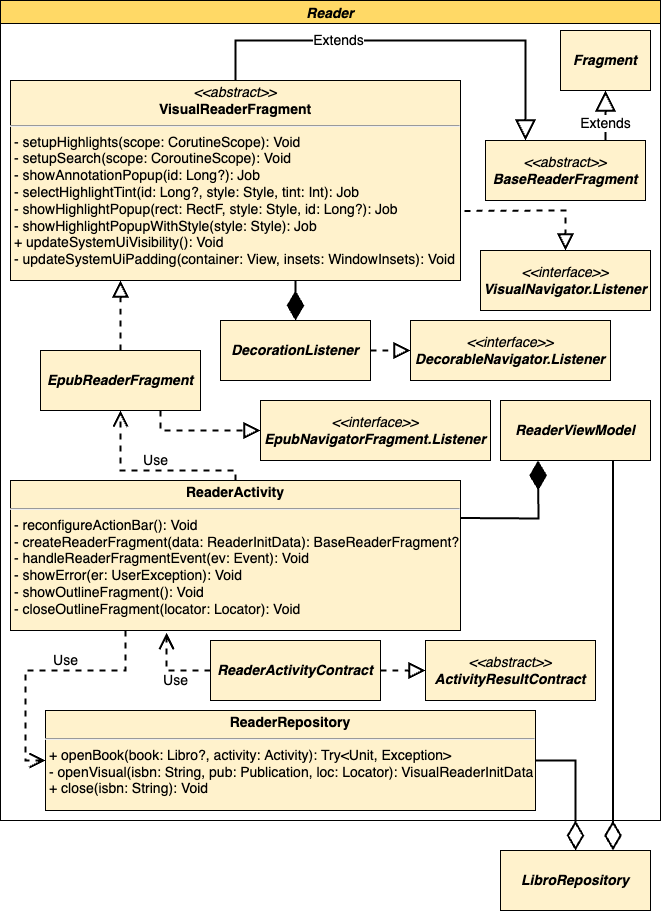

The diagram above was exported from draw.io. Its source (the exported page's mxGraphModel, read from the mxfile embedded in the PNG):
<mxGraphModel dx="2177" dy="1116" grid="1" gridSize="10" guides="1" tooltips="1" connect="1" arrows="1" fold="1" page="1" pageScale="1" pageWidth="850" pageHeight="1100" math="0" shadow="0">
  <root>
    <mxCell id="0" />
    <mxCell id="1" parent="0" />
    <mxCell id="uE98PRbXpydpnDYwEcB6-8" value="&lt;p style=&quot;margin: 4px 0px 0px; text-align: center; font-size: 14px;&quot;&gt;&lt;i style=&quot;font-size: 14px;&quot;&gt;&amp;lt;&amp;lt;abstract&amp;gt;&amp;gt;&lt;/i&gt;&lt;br style=&quot;font-size: 14px;&quot;&gt;&lt;b style=&quot;font-size: 14px;&quot;&gt;VisualReaderFragment&lt;/b&gt;&lt;/p&gt;&lt;hr style=&quot;font-size: 14px;&quot;&gt;&lt;p style=&quot;margin: 0px 0px 0px 4px; font-size: 14px;&quot;&gt;- setupHighlights(scope: CorutineScope): Void&lt;/p&gt;&lt;p style=&quot;margin: 0px 0px 0px 4px; font-size: 14px;&quot;&gt;- setupSearch(scope: CoroutineScope): Void&lt;/p&gt;&lt;p style=&quot;margin: 0px 0px 0px 4px; font-size: 14px;&quot;&gt;- showAnnotationPopup(id: Long?): Job&lt;/p&gt;&lt;p style=&quot;margin: 0px 0px 0px 4px; font-size: 14px;&quot;&gt;- selectHighlightTint(id: Long?, style: Style, tint: Int): Job&lt;/p&gt;&lt;p style=&quot;margin: 0px 0px 0px 4px; font-size: 14px;&quot;&gt;- showHighlightPopup(rect: RectF, style: Style, id: Long?): Job&lt;/p&gt;&lt;p style=&quot;margin: 0px 0px 0px 4px; font-size: 14px;&quot;&gt;- showHighlightPopupWithStyle(style: Style): Job&lt;/p&gt;&lt;p style=&quot;margin: 0px 0px 0px 4px; font-size: 14px;&quot;&gt;+ updateSystemUiVisibility(): Void&lt;/p&gt;&lt;p style=&quot;margin: 0px 0px 0px 4px; font-size: 14px;&quot;&gt;-&amp;nbsp;updateSystemUiPadding(container: View, insets: WindowInsets): Void&lt;/p&gt;" style="verticalAlign=top;align=left;overflow=fill;fontSize=14;fontFamily=Helvetica;html=1;fillColor=#FFF2CC;strokeWidth=1;" parent="1" vertex="1">
      <mxGeometry x="105" y="100" width="450" height="200" as="geometry" />
    </mxCell>
    <mxCell id="uE98PRbXpydpnDYwEcB6-9" value="Extends" style="endArrow=block;endSize=16;endFill=0;html=1;rounded=0;fontSize=14;exitX=0.5;exitY=0;exitDx=0;exitDy=0;entryX=0.25;entryY=0;entryDx=0;entryDy=0;strokeWidth=2;" parent="1" source="uE98PRbXpydpnDYwEcB6-8" edge="1">
      <mxGeometry x="-0.3333" width="160" relative="1" as="geometry">
        <mxPoint x="365" y="10" as="sourcePoint" />
        <mxPoint x="620" y="160" as="targetPoint" />
        <Array as="points">
          <mxPoint x="330" y="60" />
          <mxPoint x="620" y="60" />
        </Array>
        <mxPoint as="offset" />
      </mxGeometry>
    </mxCell>
    <mxCell id="uE98PRbXpydpnDYwEcB6-10" value="&lt;span style=&quot;font-size: 14px;&quot;&gt;&lt;span style=&quot;font-size: 14px;&quot;&gt;&lt;i&gt;&amp;lt;&amp;lt;interface&amp;gt;&amp;gt;&lt;/i&gt;&lt;br&gt;&lt;b style=&quot;font-style: italic;&quot;&gt;VisualNavigator.Listener&lt;/b&gt;&lt;/span&gt;&lt;/span&gt;" style="rounded=0;whiteSpace=wrap;html=1;fontSize=14;strokeColor=#000000;fillColor=#FFF2CC;" parent="1" vertex="1">
      <mxGeometry x="575" y="270" width="170" height="60" as="geometry" />
    </mxCell>
    <mxCell id="uE98PRbXpydpnDYwEcB6-11" value="" style="endArrow=block;dashed=1;endFill=0;endSize=12;html=1;rounded=0;fontSize=14;entryX=0.5;entryY=0;entryDx=0;entryDy=0;exitX=1.009;exitY=0.652;exitDx=0;exitDy=0;strokeWidth=2;exitPerimeter=0;" parent="1" source="uE98PRbXpydpnDYwEcB6-8" target="uE98PRbXpydpnDYwEcB6-10" edge="1">
      <mxGeometry width="160" relative="1" as="geometry">
        <mxPoint x="365" y="390" as="sourcePoint" />
        <mxPoint x="525" y="390" as="targetPoint" />
        <Array as="points">
          <mxPoint x="660" y="230" />
        </Array>
      </mxGeometry>
    </mxCell>
    <mxCell id="uE98PRbXpydpnDYwEcB6-14" value="&lt;span style=&quot;font-size: 14px;&quot;&gt;&lt;span style=&quot;font-size: 14px;&quot;&gt;&lt;b style=&quot;font-style: italic;&quot;&gt;DecorationListener&lt;/b&gt;&lt;/span&gt;&lt;/span&gt;" style="rounded=0;whiteSpace=wrap;html=1;fontSize=14;strokeColor=#000000;fillColor=#FFF2CC;" parent="1" vertex="1">
      <mxGeometry x="315" y="340" width="150" height="60" as="geometry" />
    </mxCell>
    <mxCell id="uE98PRbXpydpnDYwEcB6-15" value="" style="endArrow=diamondThin;endFill=1;endSize=24;html=1;rounded=0;fontSize=14;entryX=0.5;entryY=0;entryDx=0;entryDy=0;strokeWidth=2;" parent="1" target="uE98PRbXpydpnDYwEcB6-14" edge="1">
      <mxGeometry width="160" relative="1" as="geometry">
        <mxPoint x="390" y="300" as="sourcePoint" />
        <mxPoint x="525" y="260" as="targetPoint" />
      </mxGeometry>
    </mxCell>
    <mxCell id="uE98PRbXpydpnDYwEcB6-18" value="&lt;span style=&quot;font-size: 14px;&quot;&gt;&lt;span style=&quot;font-size: 14px;&quot;&gt;&lt;i&gt;&amp;lt;&amp;lt;interface&amp;gt;&amp;gt;&lt;/i&gt;&lt;br&gt;&lt;b style=&quot;font-style: italic;&quot;&gt;DecorableNavigator.Listener&lt;/b&gt;&lt;/span&gt;&lt;/span&gt;" style="rounded=0;whiteSpace=wrap;html=1;fontSize=14;strokeColor=#000000;fillColor=#FFF2CC;" parent="1" vertex="1">
      <mxGeometry x="505" y="340" width="200" height="60" as="geometry" />
    </mxCell>
    <mxCell id="uE98PRbXpydpnDYwEcB6-19" value="" style="endArrow=block;dashed=1;endFill=0;endSize=12;html=1;rounded=0;fontSize=14;entryX=0;entryY=0.5;entryDx=0;entryDy=0;strokeWidth=2;" parent="1" source="uE98PRbXpydpnDYwEcB6-14" target="uE98PRbXpydpnDYwEcB6-18" edge="1">
      <mxGeometry width="160" relative="1" as="geometry">
        <mxPoint x="405" y="380" as="sourcePoint" />
        <mxPoint x="535" y="750" as="targetPoint" />
        <Array as="points" />
      </mxGeometry>
    </mxCell>
    <mxCell id="uE98PRbXpydpnDYwEcB6-20" value="&lt;span style=&quot;font-size: 14px;&quot;&gt;&lt;span style=&quot;font-size: 14px;&quot;&gt;&lt;b style=&quot;font-style: italic;&quot;&gt;EpubReaderFragment&lt;/b&gt;&lt;/span&gt;&lt;/span&gt;" style="rounded=0;whiteSpace=wrap;html=1;fontSize=14;strokeColor=#000000;fillColor=#FFF2CC;" parent="1" vertex="1">
      <mxGeometry x="135" y="370" width="160" height="60" as="geometry" />
    </mxCell>
    <mxCell id="uE98PRbXpydpnDYwEcB6-21" value="" style="endArrow=block;dashed=1;endFill=0;endSize=12;html=1;rounded=0;fontSize=14;exitX=0.5;exitY=0;exitDx=0;exitDy=0;strokeWidth=2;" parent="1" source="uE98PRbXpydpnDYwEcB6-20" edge="1">
      <mxGeometry width="160" relative="1" as="geometry">
        <mxPoint x="512.5" y="110" as="sourcePoint" />
        <mxPoint x="215" y="300" as="targetPoint" />
        <Array as="points" />
      </mxGeometry>
    </mxCell>
    <mxCell id="uE98PRbXpydpnDYwEcB6-23" value="&lt;span style=&quot;font-size: 14px;&quot;&gt;&lt;span style=&quot;font-size: 14px;&quot;&gt;&lt;i&gt;&amp;lt;&amp;lt;interface&amp;gt;&amp;gt;&lt;/i&gt;&lt;br&gt;&lt;b style=&quot;font-style: italic;&quot;&gt;EpubNavigatorFragment.Listener&lt;/b&gt;&lt;/span&gt;&lt;/span&gt;" style="rounded=0;whiteSpace=wrap;html=1;fontSize=14;strokeColor=#000000;fillColor=#FFF2CC;" parent="1" vertex="1">
      <mxGeometry x="355" y="420" width="230" height="60" as="geometry" />
    </mxCell>
    <mxCell id="uE98PRbXpydpnDYwEcB6-24" value="" style="endArrow=block;dashed=1;endFill=0;endSize=12;html=1;rounded=0;fontSize=14;entryX=0;entryY=0.5;entryDx=0;entryDy=0;strokeWidth=2;exitX=0.75;exitY=1;exitDx=0;exitDy=0;" parent="1" source="uE98PRbXpydpnDYwEcB6-20" target="uE98PRbXpydpnDYwEcB6-23" edge="1">
      <mxGeometry width="160" relative="1" as="geometry">
        <mxPoint x="315" y="470" as="sourcePoint" />
        <mxPoint x="385" y="840" as="targetPoint" />
        <Array as="points">
          <mxPoint x="255" y="450" />
        </Array>
      </mxGeometry>
    </mxCell>
    <mxCell id="uE98PRbXpydpnDYwEcB6-25" value="&lt;p style=&quot;margin: 4px 0px 0px; text-align: center; font-size: 14px;&quot;&gt;&lt;b style=&quot;font-size: 14px;&quot;&gt;ReaderActivity&lt;/b&gt;&lt;/p&gt;&lt;hr style=&quot;font-size: 14px;&quot;&gt;&lt;p style=&quot;margin: 0px 0px 0px 4px; font-size: 14px;&quot;&gt;- reconfigureActionBar(): Void&lt;/p&gt;&lt;p style=&quot;margin: 0px 0px 0px 4px; font-size: 14px;&quot;&gt;- createReaderFragment(data: ReaderInitData): BaseReaderFragment?&lt;/p&gt;&lt;p style=&quot;margin: 0px 0px 0px 4px; font-size: 14px;&quot;&gt;- handleReaderFragmentEvent(ev: Event): Void&lt;/p&gt;&lt;p style=&quot;margin: 0px 0px 0px 4px; font-size: 14px;&quot;&gt;- showError(er: UserException): Void&lt;/p&gt;&lt;p style=&quot;margin: 0px 0px 0px 4px; font-size: 14px;&quot;&gt;- showOutlineFragment(): Void&lt;/p&gt;&lt;p style=&quot;margin: 0px 0px 0px 4px; font-size: 14px;&quot;&gt;- closeOutlineFragment(locator: Locator): Void&lt;/p&gt;&lt;p style=&quot;margin: 0px 0px 0px 4px; font-size: 14px;&quot;&gt;&lt;br&gt;&lt;/p&gt;" style="verticalAlign=top;align=left;overflow=fill;fontSize=14;fontFamily=Helvetica;html=1;fillColor=#FFF2CC;strokeWidth=1;" parent="1" vertex="1">
      <mxGeometry x="105" y="500" width="450" height="150" as="geometry" />
    </mxCell>
    <mxCell id="uE98PRbXpydpnDYwEcB6-26" value="Use" style="endArrow=open;endSize=12;dashed=1;html=1;rounded=0;fontSize=14;entryX=0.5;entryY=1;entryDx=0;entryDy=0;exitX=0.5;exitY=0;exitDx=0;exitDy=0;strokeWidth=2;" parent="1" source="uE98PRbXpydpnDYwEcB6-25" target="uE98PRbXpydpnDYwEcB6-20" edge="1">
      <mxGeometry x="-0.027" y="-10" width="160" relative="1" as="geometry">
        <mxPoint x="165" y="610" as="sourcePoint" />
        <mxPoint x="325" y="610" as="targetPoint" />
        <Array as="points">
          <mxPoint x="330" y="490" />
          <mxPoint x="215" y="490" />
        </Array>
        <mxPoint as="offset" />
      </mxGeometry>
    </mxCell>
    <mxCell id="uE98PRbXpydpnDYwEcB6-30" value="Use" style="endArrow=open;endSize=12;dashed=1;html=1;rounded=0;fontSize=14;exitX=0;exitY=0.5;exitDx=0;exitDy=0;strokeWidth=2;entryX=0.347;entryY=1.016;entryDx=0;entryDy=0;entryPerimeter=0;" parent="1" source="uE98PRbXpydpnDYwEcB6-27" target="uE98PRbXpydpnDYwEcB6-25" edge="1">
      <mxGeometry x="-0.1422" y="10" width="160" relative="1" as="geometry">
        <mxPoint x="245" y="490" as="sourcePoint" />
        <mxPoint x="345" y="560" as="targetPoint" />
        <Array as="points">
          <mxPoint x="261" y="690" />
        </Array>
        <mxPoint as="offset" />
      </mxGeometry>
    </mxCell>
    <mxCell id="uE98PRbXpydpnDYwEcB6-32" value="&lt;span style=&quot;font-size: 14px;&quot;&gt;&lt;span style=&quot;font-size: 14px;&quot;&gt;&lt;b style=&quot;font-style: italic;&quot;&gt;ReaderViewModel&lt;/b&gt;&lt;/span&gt;&lt;/span&gt;" style="rounded=0;whiteSpace=wrap;html=1;fontSize=14;strokeColor=#000000;fillColor=#FFF2CC;" parent="1" vertex="1">
      <mxGeometry x="595" y="420" width="150" height="60" as="geometry" />
    </mxCell>
    <mxCell id="uE98PRbXpydpnDYwEcB6-33" value="" style="endArrow=diamondThin;endFill=1;endSize=24;html=1;rounded=0;fontSize=14;entryX=0.25;entryY=1;entryDx=0;entryDy=0;strokeWidth=2;exitX=1;exitY=0.25;exitDx=0;exitDy=0;" parent="1" source="uE98PRbXpydpnDYwEcB6-25" target="uE98PRbXpydpnDYwEcB6-32" edge="1">
      <mxGeometry width="160" relative="1" as="geometry">
        <mxPoint x="400" y="310" as="sourcePoint" />
        <mxPoint x="400" y="360" as="targetPoint" />
        <Array as="points">
          <mxPoint x="633" y="538" />
        </Array>
      </mxGeometry>
    </mxCell>
    <mxCell id="uE98PRbXpydpnDYwEcB6-35" value="&lt;span style=&quot;font-size: 14px;&quot;&gt;&lt;span style=&quot;font-size: 14px;&quot;&gt;&lt;b style=&quot;font-style: italic;&quot;&gt;LibroRepository&lt;/b&gt;&lt;/span&gt;&lt;/span&gt;" style="rounded=0;whiteSpace=wrap;html=1;fontSize=14;strokeColor=#000000;fillColor=#FFF2CC;" parent="1" vertex="1">
      <mxGeometry x="595" y="870" width="150" height="60" as="geometry" />
    </mxCell>
    <mxCell id="uE98PRbXpydpnDYwEcB6-37" value="" style="endArrow=diamondThin;endFill=0;endSize=24;html=1;rounded=0;strokeWidth=2;fontSize=14;exitX=0.75;exitY=1;exitDx=0;exitDy=0;entryX=0.75;entryY=0;entryDx=0;entryDy=0;" parent="1" source="uE98PRbXpydpnDYwEcB6-32" target="uE98PRbXpydpnDYwEcB6-35" edge="1">
      <mxGeometry width="160" relative="1" as="geometry">
        <mxPoint x="690" y="570" as="sourcePoint" />
        <mxPoint x="690" y="615" as="targetPoint" />
      </mxGeometry>
    </mxCell>
    <mxCell id="uE98PRbXpydpnDYwEcB6-38" value="" style="endArrow=diamondThin;endFill=0;endSize=24;html=1;rounded=0;strokeWidth=2;fontSize=14;entryX=0.5;entryY=0;entryDx=0;entryDy=0;exitX=1;exitY=0.5;exitDx=0;exitDy=0;" parent="1" source="uE98PRbXpydpnDYwEcB6-36" target="uE98PRbXpydpnDYwEcB6-35" edge="1">
      <mxGeometry width="160" relative="1" as="geometry">
        <mxPoint x="700" y="560" as="sourcePoint" />
        <mxPoint x="700" y="605" as="targetPoint" />
        <Array as="points">
          <mxPoint x="670" y="780" />
        </Array>
      </mxGeometry>
    </mxCell>
    <mxCell id="uE98PRbXpydpnDYwEcB6-39" value="Use" style="endArrow=open;endSize=12;dashed=1;html=1;rounded=0;fontSize=14;strokeWidth=2;entryX=0;entryY=0.5;entryDx=0;entryDy=0;" parent="1" edge="1" target="uE98PRbXpydpnDYwEcB6-36">
      <mxGeometry x="-0.1996" y="-10" width="160" relative="1" as="geometry">
        <mxPoint x="220" y="650" as="sourcePoint" />
        <mxPoint x="135" y="830" as="targetPoint" />
        <Array as="points">
          <mxPoint x="220" y="690" />
          <mxPoint x="120" y="690" />
          <mxPoint x="120" y="780" />
        </Array>
        <mxPoint as="offset" />
      </mxGeometry>
    </mxCell>
    <mxCell id="uE98PRbXpydpnDYwEcB6-40" value="&lt;span style=&quot;font-size: 14px;&quot;&gt;&lt;span style=&quot;font-size: 14px;&quot;&gt;&lt;i&gt;&amp;lt;&amp;lt;abstract&amp;gt;&amp;gt;&lt;/i&gt;&lt;br&gt;&lt;b style=&quot;font-style: italic;&quot;&gt;BaseReaderFragment&lt;/b&gt;&lt;/span&gt;&lt;/span&gt;" style="rounded=0;whiteSpace=wrap;html=1;fontSize=14;strokeColor=#000000;fillColor=#FFF2CC;" parent="1" vertex="1">
      <mxGeometry x="580" y="160" width="160" height="60" as="geometry" />
    </mxCell>
    <mxCell id="uE98PRbXpydpnDYwEcB6-41" value="&lt;span style=&quot;font-size: 14px;&quot;&gt;&lt;span style=&quot;font-size: 14px;&quot;&gt;&lt;b style=&quot;font-style: italic;&quot;&gt;Fragment&lt;/b&gt;&lt;/span&gt;&lt;/span&gt;" style="rounded=0;whiteSpace=wrap;html=1;fontSize=14;strokeColor=#000000;fillColor=#FFF2CC;" parent="1" vertex="1">
      <mxGeometry x="655" y="50" width="90" height="60" as="geometry" />
    </mxCell>
    <mxCell id="uE98PRbXpydpnDYwEcB6-42" value="Extends" style="endArrow=block;endSize=16;endFill=0;html=1;rounded=0;fontSize=14;exitX=0.75;exitY=0;exitDx=0;exitDy=0;entryX=0.5;entryY=1;entryDx=0;entryDy=0;strokeWidth=2;" parent="1" source="uE98PRbXpydpnDYwEcB6-40" target="uE98PRbXpydpnDYwEcB6-41" edge="1">
      <mxGeometry x="-0.3333" width="160" relative="1" as="geometry">
        <mxPoint x="330" y="-300" as="sourcePoint" />
        <mxPoint x="330" y="-350" as="targetPoint" />
        <mxPoint as="offset" />
      </mxGeometry>
    </mxCell>
    <mxCell id="uE98PRbXpydpnDYwEcB6-43" value="Reader" style="swimlane;fillColor=#FFD966;fontSize=14;fontStyle=3" parent="1" vertex="1">
      <mxGeometry x="95" y="20" width="660" height="820" as="geometry" />
    </mxCell>
    <mxCell id="uE98PRbXpydpnDYwEcB6-28" value="&lt;span style=&quot;font-size: 14px;&quot;&gt;&lt;span style=&quot;font-size: 14px;&quot;&gt;&lt;i&gt;&amp;lt;&amp;lt;abstract&amp;gt;&amp;gt;&lt;/i&gt;&lt;br&gt;&lt;b&gt;&lt;i&gt;ActivityResultContract&lt;/i&gt;&lt;/b&gt;&lt;br&gt;&lt;/span&gt;&lt;/span&gt;" style="rounded=0;whiteSpace=wrap;html=1;fontSize=14;strokeColor=#000000;fillColor=#FFF2CC;" parent="uE98PRbXpydpnDYwEcB6-43" vertex="1">
      <mxGeometry x="425" y="640" width="170" height="60" as="geometry" />
    </mxCell>
    <mxCell id="uE98PRbXpydpnDYwEcB6-27" value="&lt;span style=&quot;font-size: 14px;&quot;&gt;&lt;span style=&quot;font-size: 14px;&quot;&gt;&lt;b style=&quot;font-style: italic;&quot;&gt;ReaderActivityContract&lt;/b&gt;&lt;/span&gt;&lt;/span&gt;" style="rounded=0;whiteSpace=wrap;html=1;fontSize=14;strokeColor=#000000;fillColor=#FFF2CC;" parent="uE98PRbXpydpnDYwEcB6-43" vertex="1">
      <mxGeometry x="210" y="640" width="170" height="60" as="geometry" />
    </mxCell>
    <mxCell id="uE98PRbXpydpnDYwEcB6-29" value="" style="endArrow=block;dashed=1;endFill=0;endSize=12;html=1;rounded=0;fontSize=14;entryX=0;entryY=0.5;entryDx=0;entryDy=0;strokeWidth=2;" parent="uE98PRbXpydpnDYwEcB6-43" source="uE98PRbXpydpnDYwEcB6-27" target="uE98PRbXpydpnDYwEcB6-28" edge="1">
      <mxGeometry width="160" relative="1" as="geometry">
        <mxPoint x="200" y="750" as="sourcePoint" />
        <mxPoint x="270" y="1120" as="targetPoint" />
        <Array as="points" />
      </mxGeometry>
    </mxCell>
    <mxCell id="uE98PRbXpydpnDYwEcB6-36" value="&lt;p style=&quot;margin: 4px 0px 0px; text-align: center; font-size: 14px;&quot;&gt;&lt;b style=&quot;font-size: 14px;&quot;&gt;ReaderRepository&lt;/b&gt;&lt;/p&gt;&lt;hr style=&quot;font-size: 14px;&quot;&gt;&lt;p style=&quot;margin: 0px 0px 0px 4px; font-size: 14px;&quot;&gt;+ openBook(book: Libro?, activity: Activity): Try&amp;lt;Unit, Exception&amp;gt;&lt;/p&gt;&lt;p style=&quot;margin: 0px 0px 0px 4px; font-size: 14px;&quot;&gt;- openVisual(isbn: String, pub: Publication, loc: Locator): VisualReaderInitData&lt;/p&gt;&lt;p style=&quot;margin: 0px 0px 0px 4px; font-size: 14px;&quot;&gt;+ close(isbn: String): Void&lt;/p&gt;&lt;p style=&quot;margin: 0px 0px 0px 4px; font-size: 14px;&quot;&gt;&lt;br&gt;&lt;/p&gt;" style="verticalAlign=top;align=left;overflow=fill;fontSize=14;fontFamily=Helvetica;html=1;fillColor=#FFF2CC;strokeWidth=1;" parent="uE98PRbXpydpnDYwEcB6-43" vertex="1">
      <mxGeometry x="45" y="710" width="490" height="100" as="geometry" />
    </mxCell>
  </root>
</mxGraphModel>